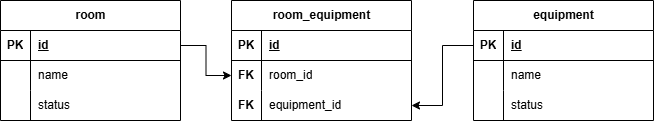

The diagram above was exported from draw.io. Its source (the exported page's mxGraphModel, read from the mxfile embedded in the PNG):
<mxGraphModel dx="1414" dy="785" grid="1" gridSize="11" guides="1" tooltips="1" connect="1" arrows="1" fold="1" page="1" pageScale="1" pageWidth="827" pageHeight="1169" math="0" shadow="1">
  <root>
    <mxCell id="0" />
    <mxCell id="1" parent="0" />
    <mxCell id="_A3ieBF-5owHAW3fGVCf-1" parent="1" style="shape=table;startSize=30;container=1;collapsible=1;childLayout=tableLayout;fixedRows=1;rowLines=0;fontStyle=1;align=center;resizeLast=1;html=1;" value="room" vertex="1">
      <mxGeometry height="120" width="180" x="121" y="286" as="geometry" />
    </mxCell>
    <mxCell id="_A3ieBF-5owHAW3fGVCf-2" parent="_A3ieBF-5owHAW3fGVCf-1" style="shape=tableRow;horizontal=0;startSize=0;swimlaneHead=0;swimlaneBody=0;fillColor=none;collapsible=0;dropTarget=0;points=[[0,0.5],[1,0.5]];portConstraint=eastwest;top=0;left=0;right=0;bottom=1;" value="" vertex="1">
      <mxGeometry height="30" width="180" y="30" as="geometry" />
    </mxCell>
    <mxCell id="_A3ieBF-5owHAW3fGVCf-3" parent="_A3ieBF-5owHAW3fGVCf-2" style="shape=partialRectangle;connectable=0;fillColor=none;top=0;left=0;bottom=0;right=0;fontStyle=1;overflow=hidden;whiteSpace=wrap;html=1;" value="PK" vertex="1">
      <mxGeometry height="30" width="30" as="geometry">
        <mxRectangle height="30" width="30" as="alternateBounds" />
      </mxGeometry>
    </mxCell>
    <mxCell id="_A3ieBF-5owHAW3fGVCf-4" parent="_A3ieBF-5owHAW3fGVCf-2" style="shape=partialRectangle;connectable=0;fillColor=none;top=0;left=0;bottom=0;right=0;align=left;spacingLeft=6;fontStyle=5;overflow=hidden;whiteSpace=wrap;html=1;" value="id" vertex="1">
      <mxGeometry height="30" width="150" x="30" as="geometry">
        <mxRectangle height="30" width="150" as="alternateBounds" />
      </mxGeometry>
    </mxCell>
    <mxCell id="_A3ieBF-5owHAW3fGVCf-5" parent="_A3ieBF-5owHAW3fGVCf-1" style="shape=tableRow;horizontal=0;startSize=0;swimlaneHead=0;swimlaneBody=0;fillColor=none;collapsible=0;dropTarget=0;points=[[0,0.5],[1,0.5]];portConstraint=eastwest;top=0;left=0;right=0;bottom=0;" value="" vertex="1">
      <mxGeometry height="30" width="180" y="60" as="geometry" />
    </mxCell>
    <mxCell id="_A3ieBF-5owHAW3fGVCf-6" parent="_A3ieBF-5owHAW3fGVCf-5" style="shape=partialRectangle;connectable=0;fillColor=none;top=0;left=0;bottom=0;right=0;editable=1;overflow=hidden;whiteSpace=wrap;html=1;" value="" vertex="1">
      <mxGeometry height="30" width="30" as="geometry">
        <mxRectangle height="30" width="30" as="alternateBounds" />
      </mxGeometry>
    </mxCell>
    <mxCell id="_A3ieBF-5owHAW3fGVCf-7" parent="_A3ieBF-5owHAW3fGVCf-5" style="shape=partialRectangle;connectable=0;fillColor=none;top=0;left=0;bottom=0;right=0;align=left;spacingLeft=6;overflow=hidden;whiteSpace=wrap;html=1;" value="name" vertex="1">
      <mxGeometry height="30" width="150" x="30" as="geometry">
        <mxRectangle height="30" width="150" as="alternateBounds" />
      </mxGeometry>
    </mxCell>
    <mxCell id="_A3ieBF-5owHAW3fGVCf-8" parent="_A3ieBF-5owHAW3fGVCf-1" style="shape=tableRow;horizontal=0;startSize=0;swimlaneHead=0;swimlaneBody=0;fillColor=none;collapsible=0;dropTarget=0;points=[[0,0.5],[1,0.5]];portConstraint=eastwest;top=0;left=0;right=0;bottom=0;" value="" vertex="1">
      <mxGeometry height="30" width="180" y="90" as="geometry" />
    </mxCell>
    <mxCell id="_A3ieBF-5owHAW3fGVCf-9" parent="_A3ieBF-5owHAW3fGVCf-8" style="shape=partialRectangle;connectable=0;fillColor=none;top=0;left=0;bottom=0;right=0;editable=1;overflow=hidden;whiteSpace=wrap;html=1;" value="" vertex="1">
      <mxGeometry height="30" width="30" as="geometry">
        <mxRectangle height="30" width="30" as="alternateBounds" />
      </mxGeometry>
    </mxCell>
    <mxCell id="_A3ieBF-5owHAW3fGVCf-10" parent="_A3ieBF-5owHAW3fGVCf-8" style="shape=partialRectangle;connectable=0;fillColor=none;top=0;left=0;bottom=0;right=0;align=left;spacingLeft=6;overflow=hidden;whiteSpace=wrap;html=1;" value="status" vertex="1">
      <mxGeometry height="30" width="150" x="30" as="geometry">
        <mxRectangle height="30" width="150" as="alternateBounds" />
      </mxGeometry>
    </mxCell>
    <mxCell id="_A3ieBF-5owHAW3fGVCf-14" parent="1" style="shape=table;startSize=30;container=1;collapsible=1;childLayout=tableLayout;fixedRows=1;rowLines=0;fontStyle=1;align=center;resizeLast=1;html=1;" value="room_equipment" vertex="1">
      <mxGeometry height="120" width="180" x="352" y="286" as="geometry" />
    </mxCell>
    <mxCell id="_A3ieBF-5owHAW3fGVCf-15" parent="_A3ieBF-5owHAW3fGVCf-14" style="shape=tableRow;horizontal=0;startSize=0;swimlaneHead=0;swimlaneBody=0;fillColor=none;collapsible=0;dropTarget=0;points=[[0,0.5],[1,0.5]];portConstraint=eastwest;top=0;left=0;right=0;bottom=1;" value="" vertex="1">
      <mxGeometry height="30" width="180" y="30" as="geometry" />
    </mxCell>
    <mxCell id="_A3ieBF-5owHAW3fGVCf-16" parent="_A3ieBF-5owHAW3fGVCf-15" style="shape=partialRectangle;connectable=0;fillColor=none;top=0;left=0;bottom=0;right=0;fontStyle=1;overflow=hidden;whiteSpace=wrap;html=1;" value="PK" vertex="1">
      <mxGeometry height="30" width="30" as="geometry">
        <mxRectangle height="30" width="30" as="alternateBounds" />
      </mxGeometry>
    </mxCell>
    <mxCell id="_A3ieBF-5owHAW3fGVCf-17" parent="_A3ieBF-5owHAW3fGVCf-15" style="shape=partialRectangle;connectable=0;fillColor=none;top=0;left=0;bottom=0;right=0;align=left;spacingLeft=6;fontStyle=5;overflow=hidden;whiteSpace=wrap;html=1;" value="id" vertex="1">
      <mxGeometry height="30" width="150" x="30" as="geometry">
        <mxRectangle height="30" width="150" as="alternateBounds" />
      </mxGeometry>
    </mxCell>
    <mxCell id="_A3ieBF-5owHAW3fGVCf-18" parent="_A3ieBF-5owHAW3fGVCf-14" style="shape=tableRow;horizontal=0;startSize=0;swimlaneHead=0;swimlaneBody=0;fillColor=none;collapsible=0;dropTarget=0;points=[[0,0.5],[1,0.5]];portConstraint=eastwest;top=0;left=0;right=0;bottom=0;" value="" vertex="1">
      <mxGeometry height="30" width="180" y="60" as="geometry" />
    </mxCell>
    <mxCell id="_A3ieBF-5owHAW3fGVCf-19" parent="_A3ieBF-5owHAW3fGVCf-18" style="shape=partialRectangle;connectable=0;fillColor=none;top=0;left=0;bottom=0;right=0;editable=1;overflow=hidden;whiteSpace=wrap;html=1;" value="&lt;b&gt;FK&lt;/b&gt;" vertex="1">
      <mxGeometry height="30" width="30" as="geometry">
        <mxRectangle height="30" width="30" as="alternateBounds" />
      </mxGeometry>
    </mxCell>
    <mxCell id="_A3ieBF-5owHAW3fGVCf-20" parent="_A3ieBF-5owHAW3fGVCf-18" style="shape=partialRectangle;connectable=0;fillColor=none;top=0;left=0;bottom=0;right=0;align=left;spacingLeft=6;overflow=hidden;whiteSpace=wrap;html=1;" value="room_id" vertex="1">
      <mxGeometry height="30" width="150" x="30" as="geometry">
        <mxRectangle height="30" width="150" as="alternateBounds" />
      </mxGeometry>
    </mxCell>
    <mxCell id="_A3ieBF-5owHAW3fGVCf-21" parent="_A3ieBF-5owHAW3fGVCf-14" style="shape=tableRow;horizontal=0;startSize=0;swimlaneHead=0;swimlaneBody=0;fillColor=none;collapsible=0;dropTarget=0;points=[[0,0.5],[1,0.5]];portConstraint=eastwest;top=0;left=0;right=0;bottom=0;" value="" vertex="1">
      <mxGeometry height="30" width="180" y="90" as="geometry" />
    </mxCell>
    <mxCell id="_A3ieBF-5owHAW3fGVCf-22" parent="_A3ieBF-5owHAW3fGVCf-21" style="shape=partialRectangle;connectable=0;fillColor=none;top=0;left=0;bottom=0;right=0;editable=1;overflow=hidden;whiteSpace=wrap;html=1;" value="&lt;b&gt;FK&lt;/b&gt;" vertex="1">
      <mxGeometry height="30" width="30" as="geometry">
        <mxRectangle height="30" width="30" as="alternateBounds" />
      </mxGeometry>
    </mxCell>
    <mxCell id="_A3ieBF-5owHAW3fGVCf-23" parent="_A3ieBF-5owHAW3fGVCf-21" style="shape=partialRectangle;connectable=0;fillColor=none;top=0;left=0;bottom=0;right=0;align=left;spacingLeft=6;overflow=hidden;whiteSpace=wrap;html=1;" value="equipment_id" vertex="1">
      <mxGeometry height="30" width="150" x="30" as="geometry">
        <mxRectangle height="30" width="150" as="alternateBounds" />
      </mxGeometry>
    </mxCell>
    <mxCell id="_A3ieBF-5owHAW3fGVCf-27" parent="1" style="shape=table;startSize=30;container=1;collapsible=1;childLayout=tableLayout;fixedRows=1;rowLines=0;fontStyle=1;align=center;resizeLast=1;html=1;" value="equipment" vertex="1">
      <mxGeometry height="120" width="180" x="594" y="286" as="geometry" />
    </mxCell>
    <mxCell id="_A3ieBF-5owHAW3fGVCf-28" parent="_A3ieBF-5owHAW3fGVCf-27" style="shape=tableRow;horizontal=0;startSize=0;swimlaneHead=0;swimlaneBody=0;fillColor=none;collapsible=0;dropTarget=0;points=[[0,0.5],[1,0.5]];portConstraint=eastwest;top=0;left=0;right=0;bottom=1;" value="" vertex="1">
      <mxGeometry height="30" width="180" y="30" as="geometry" />
    </mxCell>
    <mxCell id="_A3ieBF-5owHAW3fGVCf-29" parent="_A3ieBF-5owHAW3fGVCf-28" style="shape=partialRectangle;connectable=0;fillColor=none;top=0;left=0;bottom=0;right=0;fontStyle=1;overflow=hidden;whiteSpace=wrap;html=1;" value="PK" vertex="1">
      <mxGeometry height="30" width="30" as="geometry">
        <mxRectangle height="30" width="30" as="alternateBounds" />
      </mxGeometry>
    </mxCell>
    <mxCell id="_A3ieBF-5owHAW3fGVCf-30" parent="_A3ieBF-5owHAW3fGVCf-28" style="shape=partialRectangle;connectable=0;fillColor=none;top=0;left=0;bottom=0;right=0;align=left;spacingLeft=6;fontStyle=5;overflow=hidden;whiteSpace=wrap;html=1;" value="id" vertex="1">
      <mxGeometry height="30" width="150" x="30" as="geometry">
        <mxRectangle height="30" width="150" as="alternateBounds" />
      </mxGeometry>
    </mxCell>
    <mxCell id="_A3ieBF-5owHAW3fGVCf-31" parent="_A3ieBF-5owHAW3fGVCf-27" style="shape=tableRow;horizontal=0;startSize=0;swimlaneHead=0;swimlaneBody=0;fillColor=none;collapsible=0;dropTarget=0;points=[[0,0.5],[1,0.5]];portConstraint=eastwest;top=0;left=0;right=0;bottom=0;" value="" vertex="1">
      <mxGeometry height="30" width="180" y="60" as="geometry" />
    </mxCell>
    <mxCell id="_A3ieBF-5owHAW3fGVCf-32" parent="_A3ieBF-5owHAW3fGVCf-31" style="shape=partialRectangle;connectable=0;fillColor=none;top=0;left=0;bottom=0;right=0;editable=1;overflow=hidden;whiteSpace=wrap;html=1;" value="" vertex="1">
      <mxGeometry height="30" width="30" as="geometry">
        <mxRectangle height="30" width="30" as="alternateBounds" />
      </mxGeometry>
    </mxCell>
    <mxCell id="_A3ieBF-5owHAW3fGVCf-33" parent="_A3ieBF-5owHAW3fGVCf-31" style="shape=partialRectangle;connectable=0;fillColor=none;top=0;left=0;bottom=0;right=0;align=left;spacingLeft=6;overflow=hidden;whiteSpace=wrap;html=1;" value="name" vertex="1">
      <mxGeometry height="30" width="150" x="30" as="geometry">
        <mxRectangle height="30" width="150" as="alternateBounds" />
      </mxGeometry>
    </mxCell>
    <mxCell id="_A3ieBF-5owHAW3fGVCf-34" parent="_A3ieBF-5owHAW3fGVCf-27" style="shape=tableRow;horizontal=0;startSize=0;swimlaneHead=0;swimlaneBody=0;fillColor=none;collapsible=0;dropTarget=0;points=[[0,0.5],[1,0.5]];portConstraint=eastwest;top=0;left=0;right=0;bottom=0;" value="" vertex="1">
      <mxGeometry height="30" width="180" y="90" as="geometry" />
    </mxCell>
    <mxCell id="_A3ieBF-5owHAW3fGVCf-35" parent="_A3ieBF-5owHAW3fGVCf-34" style="shape=partialRectangle;connectable=0;fillColor=none;top=0;left=0;bottom=0;right=0;editable=1;overflow=hidden;whiteSpace=wrap;html=1;" value="" vertex="1">
      <mxGeometry height="30" width="30" as="geometry">
        <mxRectangle height="30" width="30" as="alternateBounds" />
      </mxGeometry>
    </mxCell>
    <mxCell id="_A3ieBF-5owHAW3fGVCf-36" parent="_A3ieBF-5owHAW3fGVCf-34" style="shape=partialRectangle;connectable=0;fillColor=none;top=0;left=0;bottom=0;right=0;align=left;spacingLeft=6;overflow=hidden;whiteSpace=wrap;html=1;" value="status" vertex="1">
      <mxGeometry height="30" width="150" x="30" as="geometry">
        <mxRectangle height="30" width="150" as="alternateBounds" />
      </mxGeometry>
    </mxCell>
    <mxCell id="_A3ieBF-5owHAW3fGVCf-40" edge="1" parent="1" source="_A3ieBF-5owHAW3fGVCf-2" style="edgeStyle=orthogonalEdgeStyle;rounded=0;orthogonalLoop=1;jettySize=auto;html=1;exitX=1;exitY=0.5;exitDx=0;exitDy=0;" target="_A3ieBF-5owHAW3fGVCf-18">
      <mxGeometry relative="1" as="geometry" />
    </mxCell>
    <mxCell id="_A3ieBF-5owHAW3fGVCf-55" edge="1" parent="1" source="_A3ieBF-5owHAW3fGVCf-28" style="edgeStyle=orthogonalEdgeStyle;rounded=0;orthogonalLoop=1;jettySize=auto;html=1;exitX=0;exitY=0.5;exitDx=0;exitDy=0;entryX=1;entryY=0.5;entryDx=0;entryDy=0;" target="_A3ieBF-5owHAW3fGVCf-21">
      <mxGeometry relative="1" as="geometry" />
    </mxCell>
  </root>
</mxGraphModel>